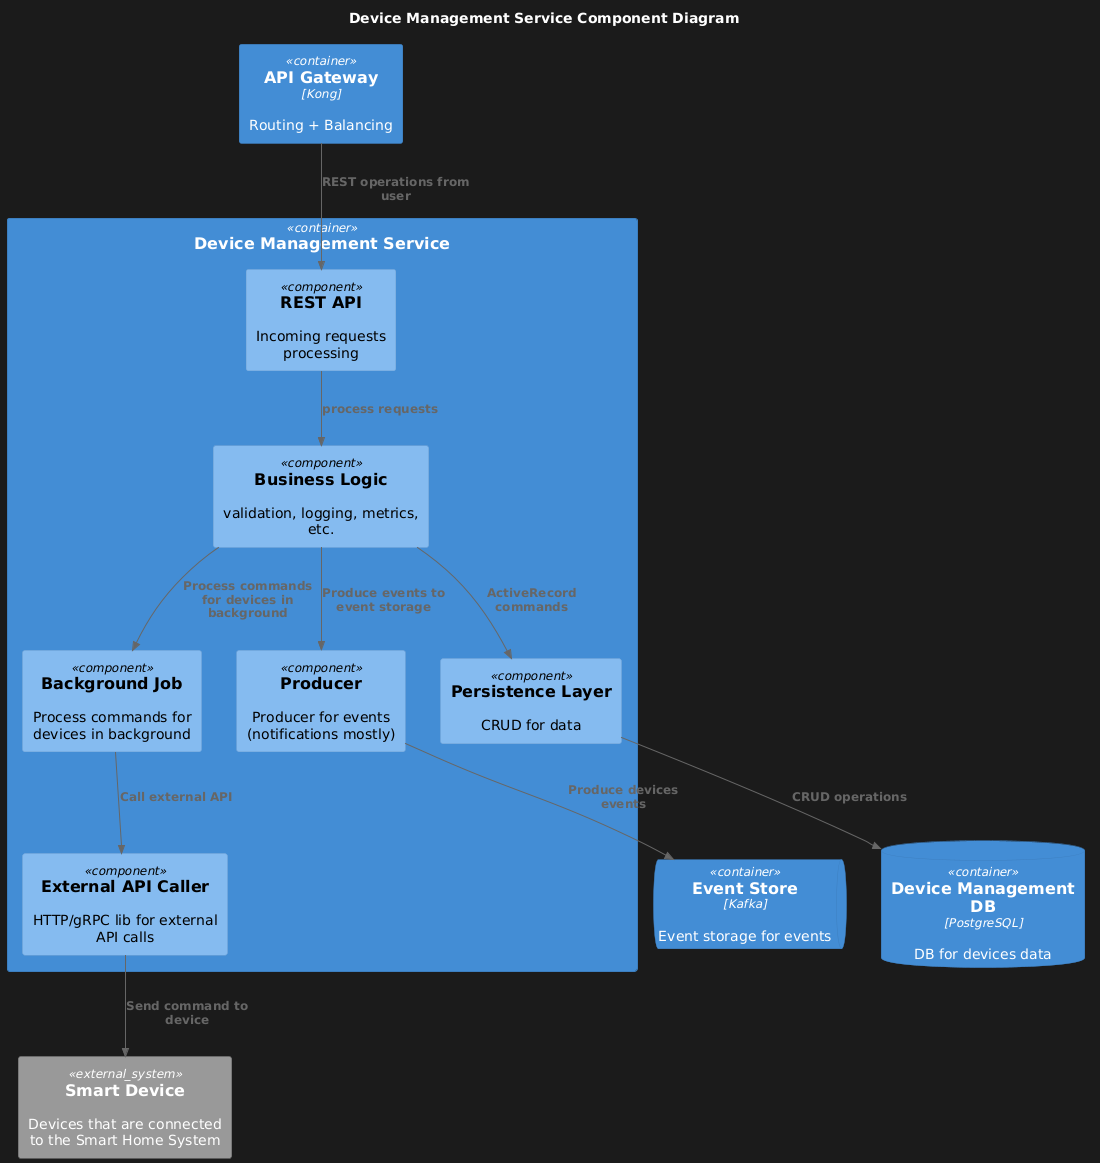

The diagram above was rendered by PlantUML. Its source (embedded in the PNG):
@startuml
!includeurl https://raw.githubusercontent.com/RicardoNiepel/C4-PlantUML/master/C4_Component.puml

title Device Management Service Component Diagram

Container(ApiGateway, "API Gateway", "Kong", "Routing + Balancing")
ContainerQueue(Kafka, "Event Store", "Kafka", "Event storage for events")
System_Ext(SmartDevice, "Smart Device", "Devices that are connected to the Smart Home System")

Container(DeviceManagement, "Device Management Service"){
    Component(Api, "REST API", "", "Incoming requests processing")
    Component(Producer, "Producer", "", "Producer for events (notifications mostly)")
    Component(BackgroundJob, "Background Job", "", "Process commands for devices in background")
    Component(ExternalApi, "External API Caller", "", "HTTP/gRPC lib for external API calls")
    Component(BusinessLogic, "Business Logic", "", "validation, logging, metrics, etc.")
    Component(Persistence, "Persistence Layer", "", "CRUD for data")
}

ContainerDb(DeviceManagementDB, "Device Management DB", "PostgreSQL", "DB for devices data")

Rel(ApiGateway, Api, "REST operations from user")

Rel(Api, BusinessLogic, "process requests")

Rel(BusinessLogic, Persistence, "ActiveRecord commands")
Rel(BusinessLogic, Producer, "Produce events to event storage")
Rel(BusinessLogic, BackgroundJob, "Process commands for devices in background")
Rel(BackgroundJob, ExternalApi, "Call external API")

Rel(Producer, Kafka, "Produce devices events")
Rel(ExternalApi, SmartDevice, "Send command to device")
Rel(Persistence, DeviceManagementDB, "CRUD operations")
@enduml